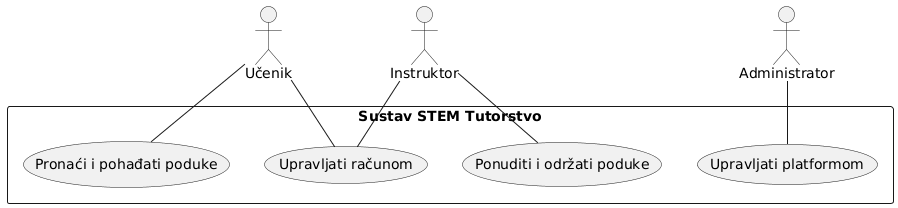

The diagram above was rendered by PlantUML. Its source (embedded in the PNG):
@startuml
' Postavljanje stila da izgleda ljepše (opcionalno)

' Definiranje glumaca (Actors)
actor :Učenik: as Ucenik
actor :Instruktor: as Instruktor
actor :Administrator: as Admin

' Definiranje granice sustava
rectangle "Sustav STEM Tutorstvo" {
  
  ' Definiranje glavnih obrazaca uporabe (Use Cases)
  usecase "Pronaći i pohađati poduke" as UC_Pronaci
  usecase "Ponuditi i održati poduke" as UC_Ponuditi
  usecase "Upravljati platformom" as UC_Upravljati
  usecase "Upravljati računom" as UC_Racun

}

' Povezivanje glumaca s obrascima uporabe
Ucenik -- UC_Pronaci
Ucenik -- UC_Racun

Instruktor -- UC_Ponuditi
Instruktor -- UC_Racun

Admin -- UC_Upravljati
@enduml